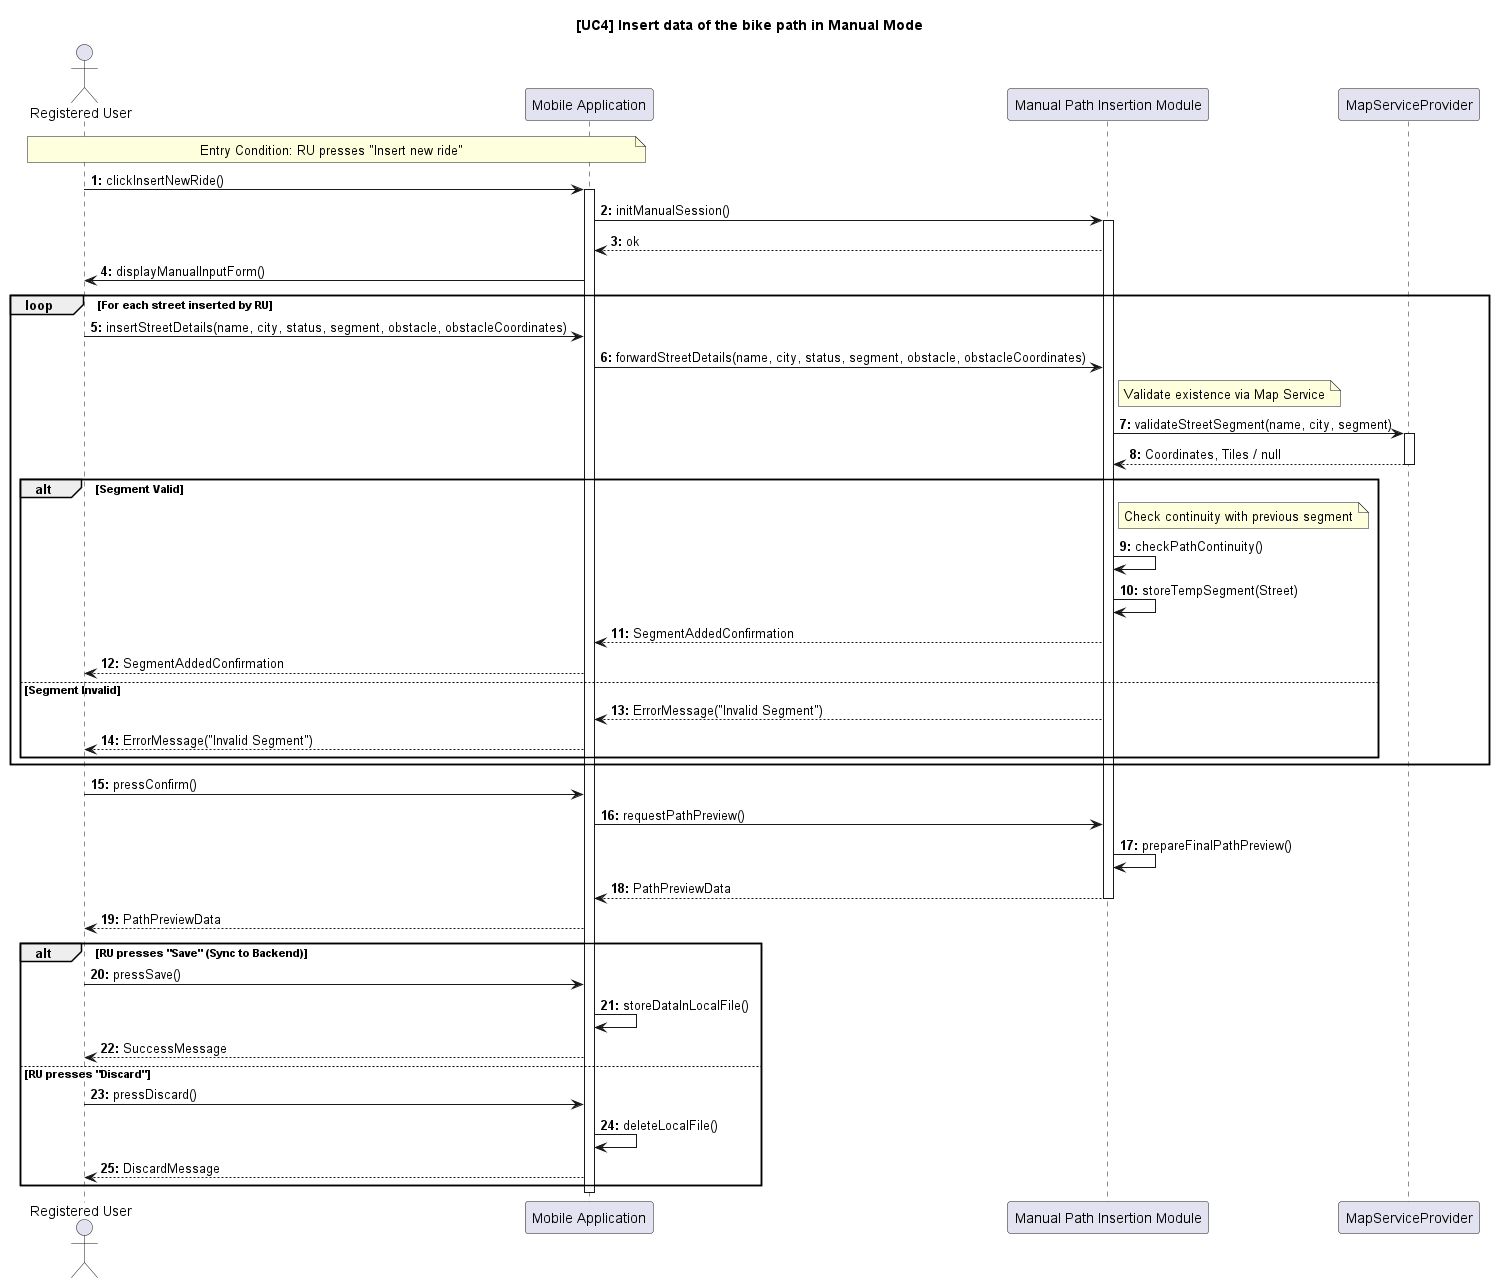

The diagram above was rendered by PlantUML. Its source (embedded in the PNG):
@startuml UC4_InsertManualMode_Design
autonumber "<b>0:"
title [UC4] Insert data of the bike path in Manual Mode

actor "Registered User" as RU
participant "Mobile Application" as Client
participant "Manual Path Insertion Module" as MPIM

participant "MapServiceProvider" as Map

note over RU, Client: Entry Condition: RU presses "Insert new ride"

RU -> Client: clickInsertNewRide()
activate Client
Client -> MPIM: initManualSession()
activate MPIM
MPIM --> Client: ok
Client-> RU: displayManualInputForm()

loop For each street inserted by RU
    RU -> Client: insertStreetDetails(name, city, status, segment, obstacle, obstacleCoordinates)
    Client -> MPIM: forwardStreetDetails(name, city, status, segment, obstacle, obstacleCoordinates)

    note right of MPIM: Validate existence via Map Service
    MPIM -> Map: validateStreetSegment(name, city, segment)
    activate Map
    Map --> MPIM: Coordinates, Tiles / null
    deactivate Map
    
    alt Segment Valid
        note right of MPIM: Check continuity with previous segment
        MPIM -> MPIM: checkPathContinuity()
        
        MPIM -> MPIM: storeTempSegment(Street)
        MPIM --> Client: SegmentAddedConfirmation
        Client --> RU: SegmentAddedConfirmation
    else Segment Invalid
        MPIM --> Client: ErrorMessage("Invalid Segment")
        Client --> RU: ErrorMessage("Invalid Segment")
    end
end

RU -> Client: pressConfirm()
Client -> MPIM: requestPathPreview()
MPIM -> MPIM: prepareFinalPathPreview()
MPIM --> Client: PathPreviewData
deactivate MPIM
Client --> RU: PathPreviewData

alt RU presses "Save" (Sync to Backend)
    RU -> Client: pressSave()
    
    Client -> Client: storeDataInLocalFile()
    Client --> RU: SuccessMessage

else RU presses "Discard"
    RU -> Client: pressDiscard()
    Client -> Client: deleteLocalFile()
    Client --> RU: DiscardMessage
end

deactivate Client
@enduml